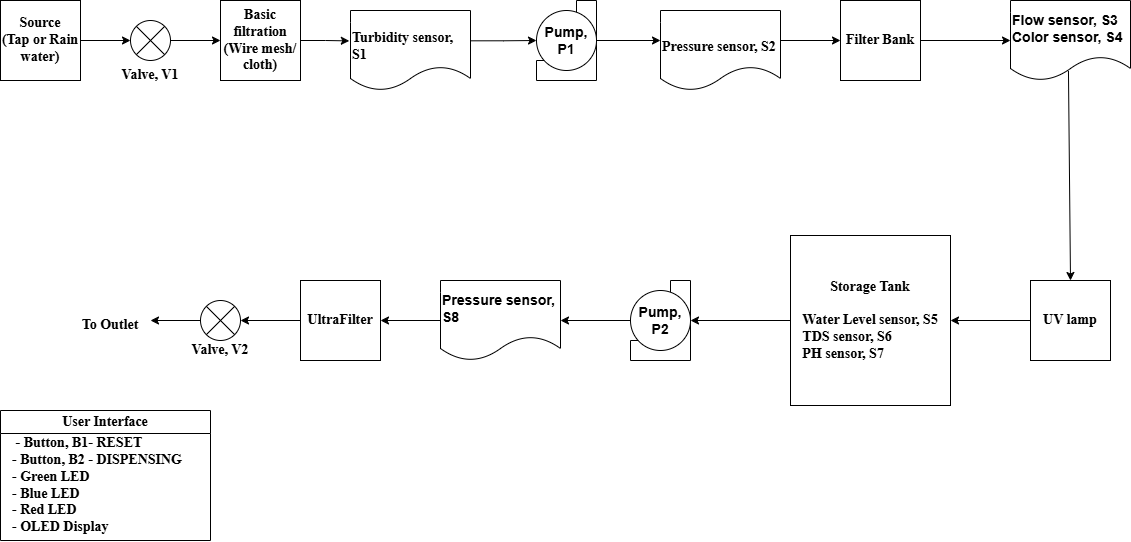

The diagram above was exported from draw.io. Its source (the exported page's mxGraphModel, read from the mxfile embedded in the PNG):
<mxGraphModel dx="2292" dy="749" grid="1" gridSize="10" guides="1" tooltips="1" connect="1" arrows="1" fold="1" page="1" pageScale="1" pageWidth="1169" pageHeight="827" background="none" math="0" shadow="0">
  <root>
    <mxCell id="0" />
    <mxCell id="1" parent="0" />
    <mxCell id="e8_CzPWGhmHBvYVaODuO-27" style="edgeStyle=orthogonalEdgeStyle;rounded=0;orthogonalLoop=1;jettySize=auto;html=1;exitX=1;exitY=0.5;exitDx=0;exitDy=0;entryX=0;entryY=0.5;entryDx=0;entryDy=0;" parent="1" source="e8_CzPWGhmHBvYVaODuO-1" target="e8_CzPWGhmHBvYVaODuO-24" edge="1">
      <mxGeometry relative="1" as="geometry" />
    </mxCell>
    <mxCell id="e8_CzPWGhmHBvYVaODuO-1" value="&lt;div style=&quot;&quot;&gt;&lt;span style=&quot;font-family: &amp;quot;Times New Roman&amp;quot;; background-color: transparent; color: light-dark(rgb(0, 0, 0), rgb(255, 255, 255));&quot;&gt;&lt;b style=&quot;&quot;&gt;&lt;font style=&quot;font-size: 14px;&quot;&gt;Source&lt;/font&gt;&lt;/b&gt;&lt;/span&gt;&lt;/div&gt;&lt;div style=&quot;&quot;&gt;&lt;font face=&quot;Times New Roman&quot; style=&quot;font-size: 14px;&quot;&gt;&lt;b style=&quot;&quot;&gt;(Tap or Rain water)&lt;/b&gt;&lt;/font&gt;&lt;/div&gt;" style="rounded=0;whiteSpace=wrap;html=1;align=center;" parent="1" vertex="1">
      <mxGeometry x="-1150" y="150" width="80" height="80" as="geometry" />
    </mxCell>
    <mxCell id="e8_CzPWGhmHBvYVaODuO-2" value="&lt;div style=&quot;&quot;&gt;&lt;font face=&quot;Times New Roman&quot; style=&quot;font-size: 14px;&quot;&gt;&lt;b style=&quot;&quot;&gt;Basic filtration&lt;/b&gt;&lt;/font&gt;&lt;/div&gt;&lt;div style=&quot;&quot;&gt;&lt;font face=&quot;Times New Roman&quot; style=&quot;font-size: 14px;&quot;&gt;&lt;b style=&quot;&quot;&gt;(Wire mesh/ cloth)&lt;/b&gt;&lt;/font&gt;&lt;/div&gt;" style="rounded=0;whiteSpace=wrap;html=1;align=center;" parent="1" vertex="1">
      <mxGeometry x="-930" y="150" width="80" height="80" as="geometry" />
    </mxCell>
    <mxCell id="e8_CzPWGhmHBvYVaODuO-52" style="edgeStyle=orthogonalEdgeStyle;rounded=0;orthogonalLoop=1;jettySize=auto;html=1;exitX=1;exitY=0.5;exitDx=0;exitDy=0;entryX=0;entryY=0.5;entryDx=0;entryDy=0;" parent="1" source="e8_CzPWGhmHBvYVaODuO-5" target="e8_CzPWGhmHBvYVaODuO-16" edge="1">
      <mxGeometry relative="1" as="geometry" />
    </mxCell>
    <mxCell id="e8_CzPWGhmHBvYVaODuO-5" value="&lt;div style=&quot;&quot;&gt;&lt;font face=&quot;Times New Roman&quot; style=&quot;font-size: 14px;&quot;&gt;&lt;b style=&quot;&quot;&gt;Filter Bank&lt;/b&gt;&lt;/font&gt;&lt;/div&gt;" style="rounded=0;whiteSpace=wrap;html=1;align=center;" parent="1" vertex="1">
      <mxGeometry x="-310" y="150" width="80" height="80" as="geometry" />
    </mxCell>
    <mxCell id="e8_CzPWGhmHBvYVaODuO-35" style="edgeStyle=orthogonalEdgeStyle;rounded=0;orthogonalLoop=1;jettySize=auto;html=1;exitX=0;exitY=0.5;exitDx=0;exitDy=0;entryX=1;entryY=0.5;entryDx=0;entryDy=0;" parent="1" source="e8_CzPWGhmHBvYVaODuO-8" target="e8_CzPWGhmHBvYVaODuO-9" edge="1">
      <mxGeometry relative="1" as="geometry" />
    </mxCell>
    <mxCell id="e8_CzPWGhmHBvYVaODuO-8" value="&lt;div style=&quot;&quot;&gt;&lt;font face=&quot;Times New Roman&quot; style=&quot;font-size: 14px;&quot;&gt;&lt;b style=&quot;&quot;&gt;UV lamp&lt;/b&gt;&lt;/font&gt;&lt;/div&gt;" style="rounded=0;whiteSpace=wrap;html=1;align=center;" parent="1" vertex="1">
      <mxGeometry x="-120" y="430" width="80" height="80" as="geometry" />
    </mxCell>
    <mxCell id="e8_CzPWGhmHBvYVaODuO-36" style="edgeStyle=orthogonalEdgeStyle;rounded=0;orthogonalLoop=1;jettySize=auto;html=1;exitX=0;exitY=0.5;exitDx=0;exitDy=0;" parent="1" source="e8_CzPWGhmHBvYVaODuO-9" target="e8_CzPWGhmHBvYVaODuO-11" edge="1">
      <mxGeometry relative="1" as="geometry" />
    </mxCell>
    <mxCell id="e8_CzPWGhmHBvYVaODuO-9" value="&lt;div style=&quot;&quot;&gt;&lt;font face=&quot;Times New Roman&quot; style=&quot;font-size: 14px;&quot;&gt;&lt;b style=&quot;&quot;&gt;Storage Tank&lt;/b&gt;&lt;/font&gt;&lt;/div&gt;&lt;div style=&quot;&quot;&gt;&lt;font face=&quot;Times New Roman&quot; style=&quot;font-size: 14px;&quot;&gt;&lt;b&gt;&lt;br&gt;&lt;/b&gt;&lt;/font&gt;&lt;/div&gt;&lt;div style=&quot;text-align: left;&quot;&gt;&lt;font face=&quot;Times New Roman&quot; style=&quot;font-size: 14px;&quot;&gt;&lt;b&gt;Water Level sensor, S5&lt;/b&gt;&lt;/font&gt;&lt;/div&gt;&lt;div style=&quot;text-align: left;&quot;&gt;&lt;font face=&quot;Times New Roman&quot; style=&quot;font-size: 14px;&quot;&gt;&lt;b&gt;TDS sensor, S6&lt;/b&gt;&lt;/font&gt;&lt;/div&gt;&lt;div style=&quot;text-align: left;&quot;&gt;&lt;font face=&quot;Times New Roman&quot; style=&quot;font-size: 14px;&quot;&gt;&lt;b style=&quot;&quot;&gt;PH sensor, S7&lt;/b&gt;&lt;/font&gt;&lt;/div&gt;" style="rounded=0;whiteSpace=wrap;html=1;align=center;" parent="1" vertex="1">
      <mxGeometry x="-360" y="385" width="160" height="170" as="geometry" />
    </mxCell>
    <mxCell id="e8_CzPWGhmHBvYVaODuO-39" style="edgeStyle=orthogonalEdgeStyle;rounded=0;orthogonalLoop=1;jettySize=auto;html=1;exitX=0;exitY=0.5;exitDx=0;exitDy=0;entryX=1;entryY=0.5;entryDx=0;entryDy=0;" parent="1" source="e8_CzPWGhmHBvYVaODuO-10" target="e8_CzPWGhmHBvYVaODuO-25" edge="1">
      <mxGeometry relative="1" as="geometry" />
    </mxCell>
    <mxCell id="e8_CzPWGhmHBvYVaODuO-10" value="&lt;div style=&quot;&quot;&gt;&lt;font face=&quot;Times New Roman&quot; style=&quot;font-size: 14px;&quot;&gt;&lt;b style=&quot;&quot;&gt;UltraFilter&lt;/b&gt;&lt;/font&gt;&lt;/div&gt;" style="rounded=0;whiteSpace=wrap;html=1;align=center;" parent="1" vertex="1">
      <mxGeometry x="-850" y="430" width="80" height="80" as="geometry" />
    </mxCell>
    <mxCell id="e8_CzPWGhmHBvYVaODuO-31" style="edgeStyle=orthogonalEdgeStyle;rounded=0;orthogonalLoop=1;jettySize=auto;html=1;exitX=0.98;exitY=0.379;exitDx=0;exitDy=0;entryX=0;entryY=0.5;entryDx=0;entryDy=0;exitPerimeter=0;" parent="1" source="e8_CzPWGhmHBvYVaODuO-13" target="e8_CzPWGhmHBvYVaODuO-23" edge="1">
      <mxGeometry relative="1" as="geometry" />
    </mxCell>
    <mxCell id="e8_CzPWGhmHBvYVaODuO-13" value="&lt;div&gt;&lt;span style=&quot;background-color: transparent; color: light-dark(rgb(0, 0, 0), rgb(255, 255, 255)); font-family: &amp;quot;Times New Roman&amp;quot;;&quot;&gt;&lt;b&gt;&lt;font style=&quot;font-size: 14px;&quot;&gt;&lt;br&gt;&lt;/font&gt;&lt;/b&gt;&lt;/span&gt;&lt;/div&gt;&lt;div&gt;&lt;b&gt;&lt;span style=&quot;background-color: transparent; color: light-dark(rgb(0, 0, 0), rgb(255, 255, 255)); font-family: &amp;quot;Times New Roman&amp;quot;;&quot;&gt;&lt;font style=&quot;font-size: 14px;&quot;&gt;Turbidity sensor, S1&lt;/font&gt;&lt;/span&gt;&lt;br&gt;&lt;/b&gt;&lt;/div&gt;" style="shape=document;whiteSpace=wrap;html=1;boundedLbl=1;align=left;" parent="1" vertex="1">
      <mxGeometry x="-800" y="160" width="120" height="80" as="geometry" />
    </mxCell>
    <mxCell id="e8_CzPWGhmHBvYVaODuO-16" value="&lt;b&gt;&lt;font style=&quot;font-size: 14px;&quot;&gt;Flow sensor, S3&lt;/font&gt;&lt;/b&gt;&lt;div&gt;&lt;b&gt;&lt;font style=&quot;font-size: 14px;&quot;&gt;Color sensor, S4&lt;/font&gt;&lt;/b&gt;&lt;/div&gt;" style="shape=document;whiteSpace=wrap;html=1;boundedLbl=1;align=left;" parent="1" vertex="1">
      <mxGeometry x="-140" y="150" width="120" height="80" as="geometry" />
    </mxCell>
    <mxCell id="e8_CzPWGhmHBvYVaODuO-38" style="edgeStyle=orthogonalEdgeStyle;rounded=0;orthogonalLoop=1;jettySize=auto;html=1;exitX=0;exitY=0.5;exitDx=0;exitDy=0;entryX=1;entryY=0.5;entryDx=0;entryDy=0;" parent="1" source="e8_CzPWGhmHBvYVaODuO-18" target="e8_CzPWGhmHBvYVaODuO-10" edge="1">
      <mxGeometry relative="1" as="geometry" />
    </mxCell>
    <mxCell id="e8_CzPWGhmHBvYVaODuO-18" value="&lt;b&gt;&lt;font style=&quot;font-size: 14px;&quot;&gt;Pressure sensor, S8&lt;/font&gt;&lt;/b&gt;" style="shape=document;whiteSpace=wrap;html=1;boundedLbl=1;align=left;" parent="1" vertex="1">
      <mxGeometry x="-710" y="430" width="120" height="80" as="geometry" />
    </mxCell>
    <mxCell id="e8_CzPWGhmHBvYVaODuO-20" value="" style="group" parent="1" vertex="1" connectable="0">
      <mxGeometry x="-520" y="430" width="60" height="80" as="geometry" />
    </mxCell>
    <mxCell id="e8_CzPWGhmHBvYVaODuO-19" value="" style="shape=corner;whiteSpace=wrap;html=1;direction=west;" parent="e8_CzPWGhmHBvYVaODuO-20" vertex="1">
      <mxGeometry width="60" height="80" as="geometry" />
    </mxCell>
    <mxCell id="e8_CzPWGhmHBvYVaODuO-11" value="&lt;b&gt;&lt;font style=&quot;font-size: 14px;&quot;&gt;Pump, P2&lt;/font&gt;&lt;/b&gt;" style="ellipse;whiteSpace=wrap;html=1;aspect=fixed;" parent="e8_CzPWGhmHBvYVaODuO-20" vertex="1">
      <mxGeometry y="10" width="60" height="60" as="geometry" />
    </mxCell>
    <mxCell id="e8_CzPWGhmHBvYVaODuO-21" value="" style="group;rounded=0;flipV=1;" parent="1" vertex="1" connectable="0">
      <mxGeometry x="-614" y="150" width="60" height="80" as="geometry" />
    </mxCell>
    <mxCell id="e8_CzPWGhmHBvYVaODuO-22" value="" style="shape=corner;whiteSpace=wrap;html=1;direction=west;" parent="e8_CzPWGhmHBvYVaODuO-21" vertex="1">
      <mxGeometry width="60" height="80" as="geometry" />
    </mxCell>
    <mxCell id="e8_CzPWGhmHBvYVaODuO-23" value="&lt;b&gt;&lt;font style=&quot;font-size: 14px;&quot;&gt;Pump, P1&lt;/font&gt;&lt;/b&gt;" style="ellipse;whiteSpace=wrap;html=1;aspect=fixed;" parent="e8_CzPWGhmHBvYVaODuO-21" vertex="1">
      <mxGeometry y="10" width="60" height="60" as="geometry" />
    </mxCell>
    <mxCell id="e8_CzPWGhmHBvYVaODuO-28" value="" style="edgeStyle=orthogonalEdgeStyle;rounded=0;orthogonalLoop=1;jettySize=auto;html=1;entryX=0;entryY=0.5;entryDx=0;entryDy=0;" parent="1" source="e8_CzPWGhmHBvYVaODuO-24" target="e8_CzPWGhmHBvYVaODuO-2" edge="1">
      <mxGeometry relative="1" as="geometry">
        <mxPoint x="-800" y="190" as="targetPoint" />
      </mxGeometry>
    </mxCell>
    <mxCell id="e8_CzPWGhmHBvYVaODuO-24" value="" style="shape=sumEllipse;perimeter=ellipsePerimeter;whiteSpace=wrap;html=1;backgroundOutline=1;" parent="1" vertex="1">
      <mxGeometry x="-1020" y="170" width="40" height="40" as="geometry" />
    </mxCell>
    <mxCell id="e8_CzPWGhmHBvYVaODuO-40" style="edgeStyle=orthogonalEdgeStyle;rounded=0;orthogonalLoop=1;jettySize=auto;html=1;exitX=0;exitY=0.5;exitDx=0;exitDy=0;" parent="1" source="e8_CzPWGhmHBvYVaODuO-25" edge="1">
      <mxGeometry relative="1" as="geometry">
        <mxPoint x="-1000" y="470" as="targetPoint" />
      </mxGeometry>
    </mxCell>
    <mxCell id="e8_CzPWGhmHBvYVaODuO-25" value="" style="shape=sumEllipse;perimeter=ellipsePerimeter;whiteSpace=wrap;html=1;backgroundOutline=1;" parent="1" vertex="1">
      <mxGeometry x="-950" y="450" width="40" height="40" as="geometry" />
    </mxCell>
    <mxCell id="e8_CzPWGhmHBvYVaODuO-30" style="edgeStyle=orthogonalEdgeStyle;rounded=0;orthogonalLoop=1;jettySize=auto;html=1;exitX=1;exitY=0.5;exitDx=0;exitDy=0;entryX=-0.01;entryY=0.38;entryDx=0;entryDy=0;entryPerimeter=0;" parent="1" source="e8_CzPWGhmHBvYVaODuO-2" target="e8_CzPWGhmHBvYVaODuO-13" edge="1">
      <mxGeometry relative="1" as="geometry" />
    </mxCell>
    <mxCell id="e8_CzPWGhmHBvYVaODuO-37" style="edgeStyle=orthogonalEdgeStyle;rounded=0;orthogonalLoop=1;jettySize=auto;html=1;exitX=0;exitY=0.5;exitDx=0;exitDy=0;" parent="1" source="e8_CzPWGhmHBvYVaODuO-11" target="e8_CzPWGhmHBvYVaODuO-18" edge="1">
      <mxGeometry relative="1" as="geometry" />
    </mxCell>
    <mxCell id="e8_CzPWGhmHBvYVaODuO-41" value="&lt;font face=&quot;Times New Roman&quot; style=&quot;font-size: 14px;&quot;&gt;&lt;b style=&quot;&quot;&gt;Valve, V1&lt;/b&gt;&lt;/font&gt;" style="text;html=1;whiteSpace=wrap;strokeColor=none;fillColor=none;align=center;verticalAlign=middle;rounded=0;" parent="1" vertex="1">
      <mxGeometry x="-1030" y="210" width="60" height="30" as="geometry" />
    </mxCell>
    <mxCell id="e8_CzPWGhmHBvYVaODuO-43" value="&lt;font face=&quot;Times New Roman&quot; style=&quot;font-size: 14px;&quot;&gt;&lt;b style=&quot;&quot;&gt;Valve, V2&lt;/b&gt;&lt;/font&gt;" style="text;html=1;whiteSpace=wrap;strokeColor=none;fillColor=none;align=center;verticalAlign=middle;rounded=0;" parent="1" vertex="1">
      <mxGeometry x="-960" y="485" width="60" height="30" as="geometry" />
    </mxCell>
    <mxCell id="e8_CzPWGhmHBvYVaODuO-44" value="&lt;font face=&quot;Times New Roman&quot; style=&quot;font-size: 14px;&quot;&gt;&lt;b style=&quot;&quot;&gt;To Outlet&lt;/b&gt;&lt;/font&gt;" style="text;html=1;whiteSpace=wrap;strokeColor=none;fillColor=none;align=center;verticalAlign=middle;rounded=0;" parent="1" vertex="1">
      <mxGeometry x="-1070" y="460" width="60" height="30" as="geometry" />
    </mxCell>
    <mxCell id="e8_CzPWGhmHBvYVaODuO-47" value="&lt;font face=&quot;Times New Roman&quot; style=&quot;font-size: 14px;&quot;&gt;User Interface&lt;/font&gt;" style="swimlane;whiteSpace=wrap;html=1;" parent="1" vertex="1">
      <mxGeometry x="-1150" y="560" width="210" height="130" as="geometry">
        <mxRectangle x="-560" y="810" width="120" height="30" as="alternateBounds" />
      </mxGeometry>
    </mxCell>
    <mxCell id="e8_CzPWGhmHBvYVaODuO-48" value="&lt;font face=&quot;Times New Roman&quot; style=&quot;font-size: 14px;&quot;&gt;&lt;b style=&quot;&quot;&gt;&amp;nbsp;- Button, B1- RESET&amp;nbsp;&lt;/b&gt;&lt;/font&gt;&lt;div&gt;&lt;font face=&quot;Times New Roman&quot; style=&quot;font-size: 14px;&quot;&gt;&lt;b&gt;- Button, B2 - DISPENSING&lt;/b&gt;&lt;/font&gt;&lt;/div&gt;&lt;div&gt;&lt;font face=&quot;Times New Roman&quot; style=&quot;font-size: 14px;&quot;&gt;&lt;b&gt;- Green LED&lt;/b&gt;&lt;/font&gt;&lt;/div&gt;&lt;div&gt;&lt;font face=&quot;Times New Roman&quot; style=&quot;font-size: 14px;&quot;&gt;&lt;b&gt;- Blue LED&lt;/b&gt;&lt;/font&gt;&lt;/div&gt;&lt;div&gt;&lt;font face=&quot;Times New Roman&quot; style=&quot;font-size: 14px;&quot;&gt;&lt;b&gt;- Red LED&lt;/b&gt;&lt;/font&gt;&lt;/div&gt;&lt;div&gt;&lt;font face=&quot;Times New Roman&quot; style=&quot;font-size: 14px;&quot;&gt;&lt;b style=&quot;&quot;&gt;- OLED Display&amp;nbsp;&lt;/b&gt;&lt;/font&gt;&lt;/div&gt;" style="text;html=1;whiteSpace=wrap;strokeColor=none;fillColor=none;align=left;verticalAlign=middle;rounded=0;" parent="e8_CzPWGhmHBvYVaODuO-47" vertex="1">
      <mxGeometry x="10" y="20" width="200" height="110" as="geometry" />
    </mxCell>
    <mxCell id="e8_CzPWGhmHBvYVaODuO-54" value="" style="endArrow=classic;html=1;rounded=0;exitX=0.483;exitY=0.88;exitDx=0;exitDy=0;exitPerimeter=0;entryX=0.5;entryY=0;entryDx=0;entryDy=0;" parent="1" source="e8_CzPWGhmHBvYVaODuO-16" target="e8_CzPWGhmHBvYVaODuO-8" edge="1">
      <mxGeometry width="50" height="50" relative="1" as="geometry">
        <mxPoint x="-420" y="410" as="sourcePoint" />
        <mxPoint x="-370" y="360" as="targetPoint" />
      </mxGeometry>
    </mxCell>
    <mxCell id="7ulXTumckrfwQ-GrD968-2" style="edgeStyle=orthogonalEdgeStyle;rounded=0;orthogonalLoop=1;jettySize=auto;html=1;exitX=1;exitY=0.5;exitDx=0;exitDy=0;entryX=0;entryY=0.375;entryDx=0;entryDy=0;entryPerimeter=0;" parent="1" source="e8_CzPWGhmHBvYVaODuO-23" target="7ulXTumckrfwQ-GrD968-1" edge="1">
      <mxGeometry relative="1" as="geometry" />
    </mxCell>
    <mxCell id="7ulXTumckrfwQ-GrD968-3" style="edgeStyle=orthogonalEdgeStyle;rounded=0;orthogonalLoop=1;jettySize=auto;html=1;exitX=0;exitY=0.5;exitDx=0;exitDy=0;entryX=0.917;entryY=0.375;entryDx=0;entryDy=0;entryPerimeter=0;startArrow=classic;startFill=1;endArrow=none;endFill=0;" parent="1" source="e8_CzPWGhmHBvYVaODuO-5" target="7ulXTumckrfwQ-GrD968-1" edge="1">
      <mxGeometry relative="1" as="geometry" />
    </mxCell>
    <mxCell id="7ulXTumckrfwQ-GrD968-1" value="&lt;div&gt;&lt;span style=&quot;background-color: transparent; color: light-dark(rgb(0, 0, 0), rgb(255, 255, 255)); font-family: &amp;quot;Times New Roman&amp;quot;;&quot;&gt;&lt;b&gt;&lt;font style=&quot;font-size: 14px;&quot;&gt;&lt;br&gt;&lt;/font&gt;&lt;/b&gt;&lt;/span&gt;&lt;/div&gt;&lt;div&gt;&lt;b&gt;&lt;span style=&quot;background-color: transparent; color: light-dark(rgb(0, 0, 0), rgb(255, 255, 255)); font-family: &amp;quot;Times New Roman&amp;quot;;&quot;&gt;&lt;font style=&quot;font-size: 14px;&quot;&gt;Pressure sensor, S2&lt;/font&gt;&lt;/span&gt;&lt;br&gt;&lt;/b&gt;&lt;/div&gt;" style="shape=document;whiteSpace=wrap;html=1;boundedLbl=1;align=left;" parent="1" vertex="1">
      <mxGeometry x="-490" y="160" width="120" height="80" as="geometry" />
    </mxCell>
  </root>
</mxGraphModel>